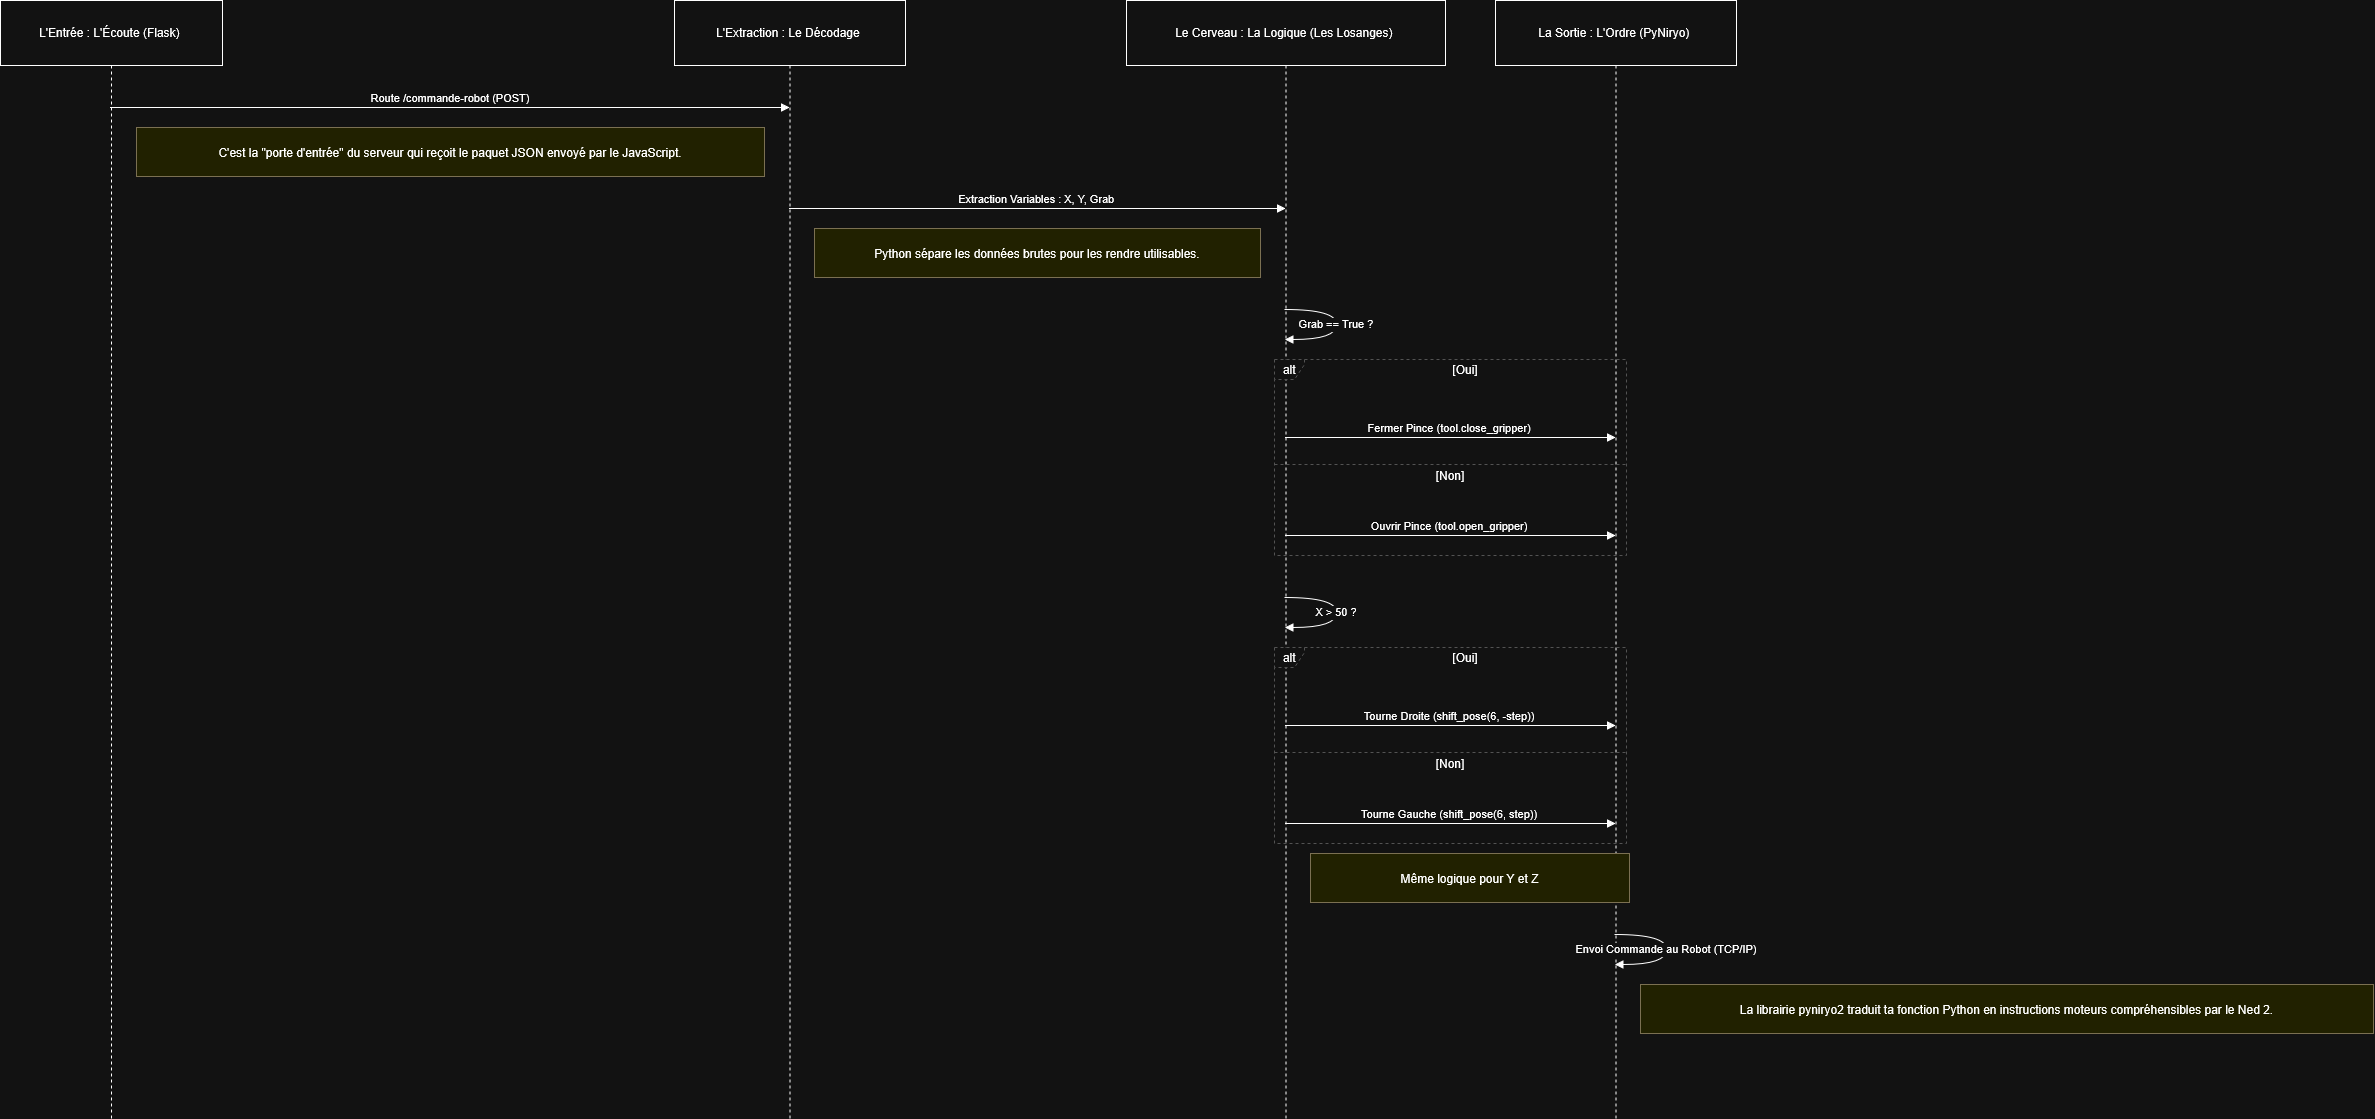

The diagram above was exported from draw.io. Its source (the exported page's mxGraphModel, read from the mxfile embedded in the PNG):
<mxGraphModel dx="2918" dy="1812" grid="1" gridSize="10" guides="1" tooltips="1" connect="1" arrows="1" fold="1" page="1" pageScale="1" pageWidth="850" pageHeight="1100" math="0" shadow="0">
  <root>
    <mxCell id="0" />
    <mxCell id="1" parent="0" />
    <mxCell id="2" parent="1" style="shape=umlLifeline;perimeter=lifelinePerimeter;whiteSpace=wrap;container=1;dropTarget=0;collapsible=0;recursiveResize=0;outlineConnect=0;portConstraint=eastwest;newEdgeStyle={&quot;edgeStyle&quot;:&quot;elbowEdgeStyle&quot;,&quot;elbow&quot;:&quot;vertical&quot;,&quot;curved&quot;:0,&quot;rounded&quot;:0};size=65;" value="L'Entrée : L'Écoute (Flask) " vertex="1">
      <mxGeometry height="1118" width="222" as="geometry" />
    </mxCell>
    <mxCell id="3" parent="1" style="shape=umlLifeline;perimeter=lifelinePerimeter;whiteSpace=wrap;container=1;dropTarget=0;collapsible=0;recursiveResize=0;outlineConnect=0;portConstraint=eastwest;newEdgeStyle={&quot;edgeStyle&quot;:&quot;elbowEdgeStyle&quot;,&quot;elbow&quot;:&quot;vertical&quot;,&quot;curved&quot;:0,&quot;rounded&quot;:0};size=65;" value="L'Extraction : Le Décodage " vertex="1">
      <mxGeometry height="1118" width="231" x="674" as="geometry" />
    </mxCell>
    <mxCell id="4" parent="1" style="shape=umlLifeline;perimeter=lifelinePerimeter;whiteSpace=wrap;container=1;dropTarget=0;collapsible=0;recursiveResize=0;outlineConnect=0;portConstraint=eastwest;newEdgeStyle={&quot;edgeStyle&quot;:&quot;elbowEdgeStyle&quot;,&quot;elbow&quot;:&quot;vertical&quot;,&quot;curved&quot;:0,&quot;rounded&quot;:0};size=65;" value="Le Cerveau : La Logique (Les Losanges) " vertex="1">
      <mxGeometry height="1118" width="319" x="1126" as="geometry" />
    </mxCell>
    <mxCell id="5" parent="1" style="shape=umlLifeline;perimeter=lifelinePerimeter;whiteSpace=wrap;container=1;dropTarget=0;collapsible=0;recursiveResize=0;outlineConnect=0;portConstraint=eastwest;newEdgeStyle={&quot;edgeStyle&quot;:&quot;elbowEdgeStyle&quot;,&quot;elbow&quot;:&quot;vertical&quot;,&quot;curved&quot;:0,&quot;rounded&quot;:0};size=65;" value="La Sortie : L'Ordre (PyNiryo) " vertex="1">
      <mxGeometry height="1118" width="241" x="1495" as="geometry" />
    </mxCell>
    <mxCell id="6" parent="1" style="shape=umlFrame;dashed=1;pointerEvents=0;dropTarget=0;strokeColor=#B3B3B3;height=20;width=30" value="alt" vertex="1">
      <mxGeometry height="196" width="352" x="1274" y="359" as="geometry" />
    </mxCell>
    <mxCell id="7" parent="6" style="text;strokeColor=none;fillColor=none;align=center;verticalAlign=middle;whiteSpace=wrap;" value="[Oui]" vertex="1">
      <mxGeometry height="20" width="322" x="30" as="geometry" />
    </mxCell>
    <mxCell id="8" parent="6" style="shape=line;dashed=1;whiteSpace=wrap;verticalAlign=top;labelPosition=center;verticalLabelPosition=middle;align=center;strokeColor=#B3B3B3;" value="[Non]" vertex="1">
      <mxGeometry height="4" width="352" y="103" as="geometry" />
    </mxCell>
    <mxCell id="9" parent="1" style="shape=umlFrame;dashed=1;pointerEvents=0;dropTarget=0;strokeColor=#B3B3B3;height=20;width=30" value="alt" vertex="1">
      <mxGeometry height="196" width="352" x="1274" y="647" as="geometry" />
    </mxCell>
    <mxCell id="10" parent="9" style="text;strokeColor=none;fillColor=none;align=center;verticalAlign=middle;whiteSpace=wrap;" value="[Oui]" vertex="1">
      <mxGeometry height="20" width="322" x="30" as="geometry" />
    </mxCell>
    <mxCell id="11" parent="9" style="shape=line;dashed=1;whiteSpace=wrap;verticalAlign=top;labelPosition=center;verticalLabelPosition=middle;align=center;strokeColor=#B3B3B3;" value="[Non]" vertex="1">
      <mxGeometry height="4" width="352" y="103" as="geometry" />
    </mxCell>
    <mxCell id="12" edge="1" parent="1" source="2" style="verticalAlign=bottom;edgeStyle=elbowEdgeStyle;elbow=vertical;curved=0;rounded=0;endArrow=block;" target="3" value="Route /commande-robot (POST)">
      <mxGeometry relative="1" as="geometry">
        <Array as="points">
          <mxPoint x="459" y="107" />
        </Array>
      </mxGeometry>
    </mxCell>
    <mxCell id="13" edge="1" parent="1" source="3" style="verticalAlign=bottom;edgeStyle=elbowEdgeStyle;elbow=vertical;curved=0;rounded=0;endArrow=block;" target="4" value="Extraction Variables : X, Y, Grab">
      <mxGeometry relative="1" as="geometry">
        <Array as="points">
          <mxPoint x="1046" y="208" />
        </Array>
      </mxGeometry>
    </mxCell>
    <mxCell id="14" edge="1" parent="1" source="4" style="curved=1;endArrow=block;" target="4" value="Grab == True ?">
      <mxGeometry relative="1" as="geometry">
        <Array as="points">
          <mxPoint x="1336" y="309" />
          <mxPoint x="1336" y="339" />
        </Array>
      </mxGeometry>
    </mxCell>
    <mxCell id="15" edge="1" parent="1" source="4" style="verticalAlign=bottom;edgeStyle=elbowEdgeStyle;elbow=vertical;curved=0;rounded=0;endArrow=block;" target="5" value="Fermer Pince (tool.close_gripper)">
      <mxGeometry relative="1" as="geometry">
        <Array as="points">
          <mxPoint x="1459" y="437" />
        </Array>
      </mxGeometry>
    </mxCell>
    <mxCell id="16" edge="1" parent="1" source="4" style="verticalAlign=bottom;edgeStyle=elbowEdgeStyle;elbow=vertical;curved=0;rounded=0;endArrow=block;" target="5" value="Ouvrir Pince (tool.open_gripper)">
      <mxGeometry relative="1" as="geometry">
        <Array as="points">
          <mxPoint x="1459" y="535" />
        </Array>
      </mxGeometry>
    </mxCell>
    <mxCell id="17" edge="1" parent="1" source="4" style="curved=1;endArrow=block;" target="4" value="X &gt; 50 ?">
      <mxGeometry relative="1" as="geometry">
        <Array as="points">
          <mxPoint x="1336" y="597" />
          <mxPoint x="1336" y="627" />
        </Array>
      </mxGeometry>
    </mxCell>
    <mxCell id="18" edge="1" parent="1" source="4" style="verticalAlign=bottom;edgeStyle=elbowEdgeStyle;elbow=vertical;curved=0;rounded=0;endArrow=block;" target="5" value="Tourne Droite (shift_pose(6, -step))">
      <mxGeometry relative="1" as="geometry">
        <Array as="points">
          <mxPoint x="1459" y="725" />
        </Array>
      </mxGeometry>
    </mxCell>
    <mxCell id="19" edge="1" parent="1" source="4" style="verticalAlign=bottom;edgeStyle=elbowEdgeStyle;elbow=vertical;curved=0;rounded=0;endArrow=block;" target="5" value="Tourne Gauche (shift_pose(6, step))">
      <mxGeometry relative="1" as="geometry">
        <Array as="points">
          <mxPoint x="1459" y="823" />
        </Array>
      </mxGeometry>
    </mxCell>
    <mxCell id="20" edge="1" parent="1" source="5" style="curved=1;endArrow=block;" target="5" value="Envoi Commande au Robot (TCP/IP)">
      <mxGeometry relative="1" as="geometry">
        <Array as="points">
          <mxPoint x="1666" y="934" />
          <mxPoint x="1666" y="964" />
        </Array>
      </mxGeometry>
    </mxCell>
    <mxCell id="21" parent="1" style="fillColor=#ffff88;strokeColor=#9E916F;" value="C'est la &quot;porte d'entrée&quot; du serveur qui reçoit le paquet JSON envoyé par le JavaScript." vertex="1">
      <mxGeometry height="49" width="628" x="136" y="127" as="geometry" />
    </mxCell>
    <mxCell id="22" parent="1" style="fillColor=#ffff88;strokeColor=#9E916F;" value="Python sépare les données brutes pour les rendre utilisables." vertex="1">
      <mxGeometry height="49" width="446" x="814" y="228" as="geometry" />
    </mxCell>
    <mxCell id="23" parent="1" style="fillColor=#ffff88;strokeColor=#9E916F;" value="Même logique pour Y et Z" vertex="1">
      <mxGeometry height="49" width="319" x="1310" y="853" as="geometry" />
    </mxCell>
    <mxCell id="24" parent="1" style="fillColor=#ffff88;strokeColor=#9E916F;" value="La librairie pyniryo2 traduit ta fonction Python en instructions moteurs compréhensibles par le Ned 2." vertex="1">
      <mxGeometry height="49" width="733" x="1640" y="984" as="geometry" />
    </mxCell>
  </root>
</mxGraphModel>